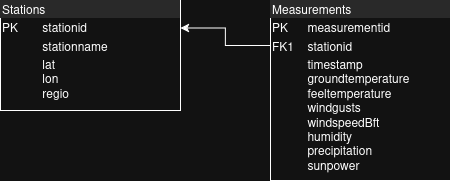

The diagram above was exported from draw.io. Its source (the exported page's mxGraphModel, read from the mxfile embedded in the PNG):
<mxGraphModel dx="753" dy="1188" grid="1" gridSize="10" guides="1" tooltips="1" connect="1" arrows="1" fold="1" page="1" pageScale="1" pageWidth="850" pageHeight="1100" math="0" shadow="0">
  <root>
    <mxCell id="0" />
    <mxCell id="1" parent="0" />
    <mxCell id="ClozEIVvtFul_w8H8kMx-5" value="&lt;div style=&quot;box-sizing: border-box; width: 100%; background: rgb(228, 228, 228); padding: 2px;&quot;&gt;Stations&lt;/div&gt;&lt;table style=&quot;width:100%;font-size:1em;&quot; cellpadding=&quot;2&quot; cellspacing=&quot;0&quot;&gt;&lt;tbody&gt;&lt;tr&gt;&lt;td&gt;PK&lt;/td&gt;&lt;td&gt;stationid&lt;/td&gt;&lt;/tr&gt;&lt;tr&gt;&lt;td&gt;&lt;br&gt;&lt;/td&gt;&lt;td&gt;stationname&lt;/td&gt;&lt;/tr&gt;&lt;tr&gt;&lt;td&gt;&lt;/td&gt;&lt;td&gt;lat&lt;br&gt;lon&lt;br&gt;regio&lt;br&gt;&lt;br&gt;&lt;/td&gt;&lt;/tr&gt;&lt;/tbody&gt;&lt;/table&gt;" style="verticalAlign=top;align=left;overflow=fill;html=1;whiteSpace=wrap;" vertex="1" parent="1">
      <mxGeometry x="180" y="580" width="180" height="110" as="geometry" />
    </mxCell>
    <mxCell id="ClozEIVvtFul_w8H8kMx-7" style="edgeStyle=orthogonalEdgeStyle;rounded=0;orthogonalLoop=1;jettySize=auto;html=1;exitX=0;exitY=0.25;exitDx=0;exitDy=0;entryX=1;entryY=0.25;entryDx=0;entryDy=0;" edge="1" parent="1" source="ClozEIVvtFul_w8H8kMx-6" target="ClozEIVvtFul_w8H8kMx-5">
      <mxGeometry relative="1" as="geometry" />
    </mxCell>
    <mxCell id="ClozEIVvtFul_w8H8kMx-6" value="&lt;div style=&quot;box-sizing: border-box; width: 100%; background: rgb(228, 228, 228); padding: 2px;&quot;&gt;Measurements&lt;/div&gt;&lt;table style=&quot;width:100%;font-size:1em;&quot; cellpadding=&quot;2&quot; cellspacing=&quot;0&quot;&gt;&lt;tbody&gt;&lt;tr&gt;&lt;td&gt;PK&lt;/td&gt;&lt;td&gt;measurementid&lt;/td&gt;&lt;/tr&gt;&lt;tr&gt;&lt;td&gt;FK1&lt;/td&gt;&lt;td&gt;stationid&lt;/td&gt;&lt;/tr&gt;&lt;tr&gt;&lt;td&gt;&lt;/td&gt;&lt;td&gt;timestamp&lt;br&gt;groundtemperature&lt;br&gt;feeltemperature&lt;br&gt;windgusts&lt;br&gt;windspeedBft&lt;br&gt;humidity&lt;br&gt;precipitation&lt;br&gt;sunpower&lt;/td&gt;&lt;/tr&gt;&lt;/tbody&gt;&lt;/table&gt;" style="verticalAlign=top;align=left;overflow=fill;html=1;whiteSpace=wrap;" vertex="1" parent="1">
      <mxGeometry x="450" y="580" width="180" height="180" as="geometry" />
    </mxCell>
  </root>
</mxGraphModel>